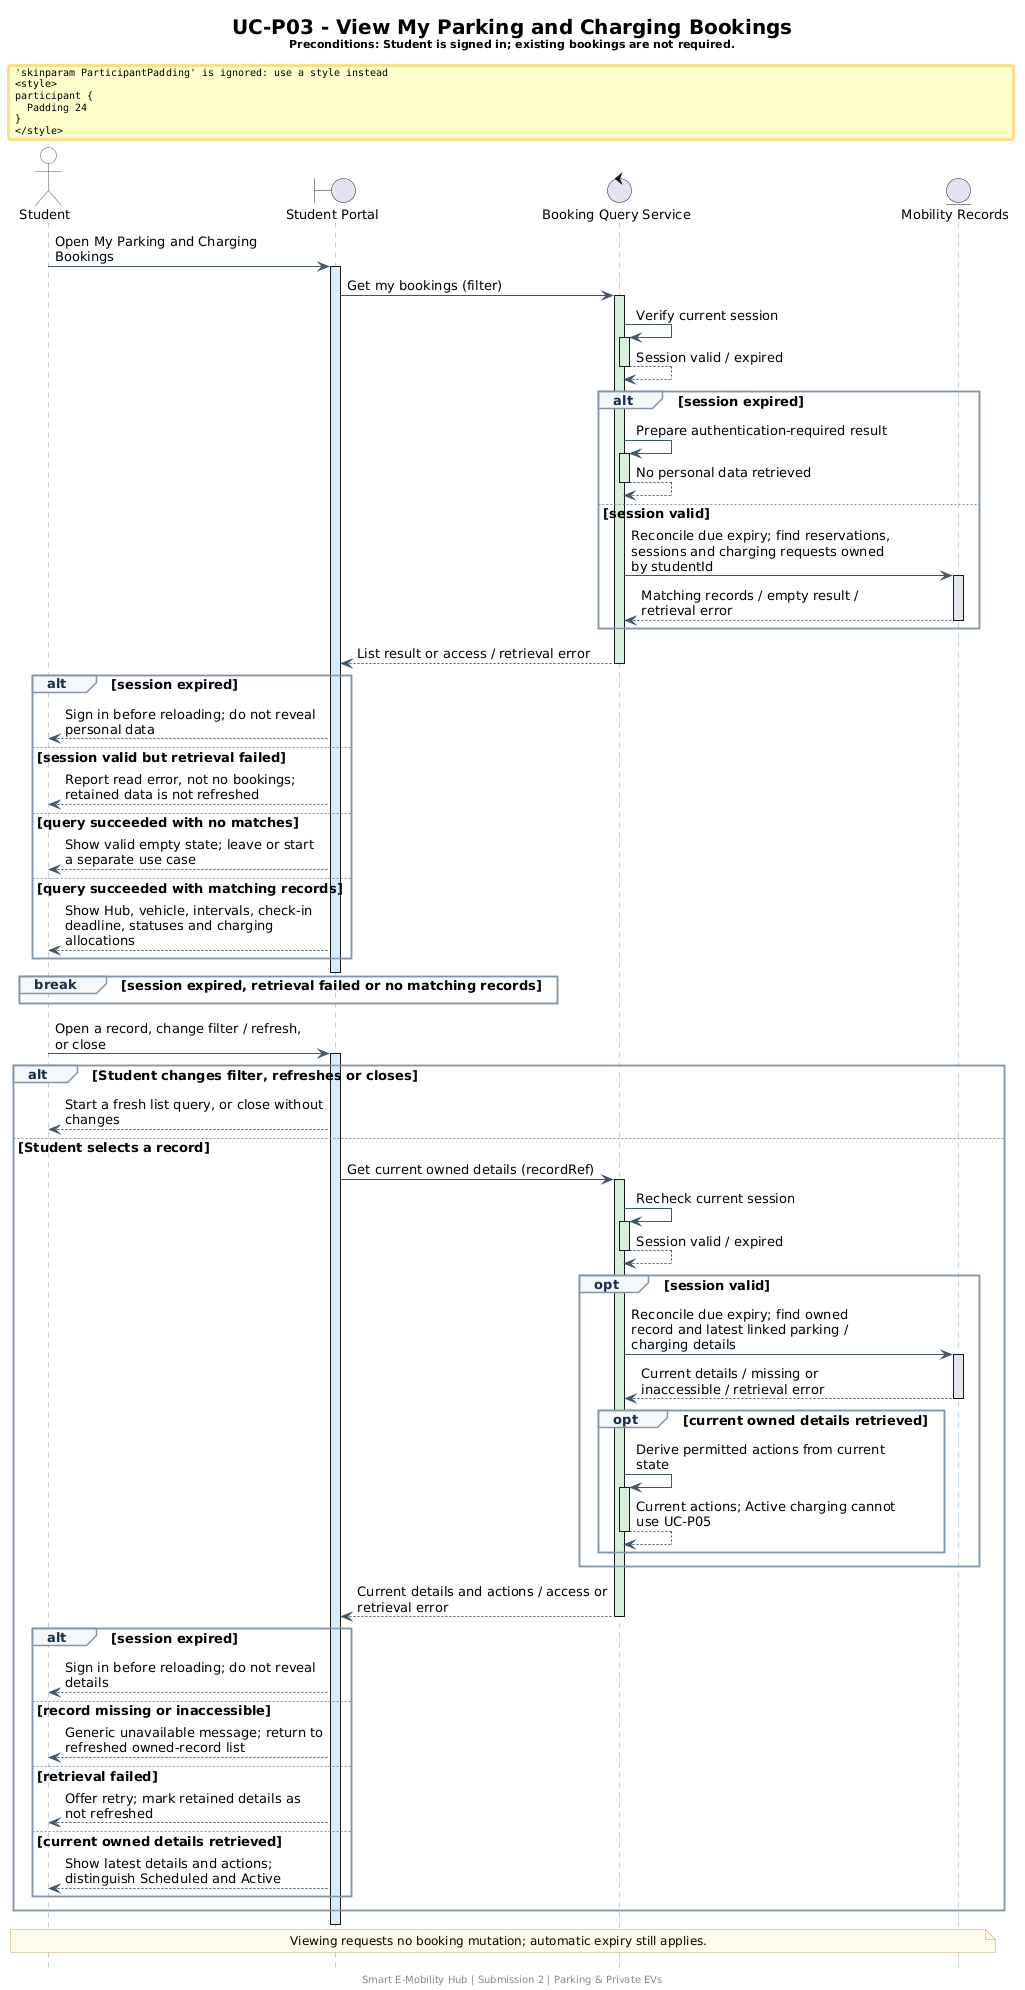

The diagram above was rendered by PlantUML. Its source (embedded in the PNG):
@startuml
skinparam backgroundColor #FFFFFF
skinparam shadowing false
skinparam defaultFontName SansSerif
skinparam defaultFontSize 13
skinparam titleFontSize 20
skinparam maxMessageSize 260
skinparam ParticipantPadding 24
skinparam BoxPadding 12
skinparam sequence {
  ArrowColor #42566B
  LifeLineBorderColor #8295A8
  LifeLineBackgroundColor #D8EAFE
  ActivationBorderColor #42566B
  ParticipantBorderColor #42566B
  ParticipantBackgroundColor #E8F1FA
  ParticipantFontColor #172B4D
  ActorBorderColor #42566B
  ActorBackgroundColor #FFFFFF
  GroupBorderColor #8295A8
  GroupBackgroundColor #F4F7FA
  GroupHeaderFontColor #172B4D
  DividerBackgroundColor #E8F1FA
  DividerBorderColor #8295A8
}
skinparam note {
  BackgroundColor #FFFBEB
  BorderColor #BBA86A
  FontSize 12
}
hide footbox
title
UC-P03 - View My Parking and Charging Bookings
<size:11>Preconditions: Student is signed in; existing bookings are not required.</size>
end title
actor Student as ST
boundary "Student Portal" as UI
control "Booking Query Service" as SVC
entity "Mobility Records" as DATA

ST -> UI: Open My Parking and Charging Bookings
activate UI #D8EAFE
UI -> SVC: Get my bookings (filter)
activate SVC #D8EEDC
SVC -> SVC: Verify current session
activate SVC #D8EEDC
SVC --> SVC: Session valid / expired
deactivate SVC
alt session expired
SVC -> SVC: Prepare authentication-required result
activate SVC #D8EEDC
SVC --> SVC: No personal data retrieved
deactivate SVC
else session valid
SVC -> DATA: Reconcile due expiry; find reservations, sessions and charging requests owned by studentId
activate DATA #E2E7ED
DATA --> SVC: Matching records / empty result / retrieval error
deactivate DATA
end
SVC --> UI: List result or access / retrieval error
deactivate SVC
alt session expired
UI --> ST: Sign in before reloading; do not reveal personal data
else session valid but retrieval failed
UI --> ST: Report read error, not no bookings; retained data is not refreshed
else query succeeded with no matches
UI --> ST: Show valid empty state; leave or start a separate use case
else query succeeded with matching records
UI --> ST: Show Hub, vehicle, intervals, check-in deadline, statuses and charging allocations
end
deactivate UI
break session expired, retrieval failed or no matching records

end
ST -> UI: Open a record, change filter / refresh, or close
activate UI #D8EAFE
alt Student changes filter, refreshes or closes
UI --> ST: Start a fresh list query, or close without changes
else Student selects a record
UI -> SVC: Get current owned details (recordRef)
activate SVC #D8EEDC
SVC -> SVC: Recheck current session
activate SVC #D8EEDC
SVC --> SVC: Session valid / expired
deactivate SVC
opt session valid
SVC -> DATA: Reconcile due expiry; find owned record and latest linked parking / charging details
activate DATA #E2E7ED
DATA --> SVC: Current details / missing or inaccessible / retrieval error
deactivate DATA
opt current owned details retrieved
SVC -> SVC: Derive permitted actions from current state
activate SVC #D8EEDC
SVC --> SVC: Current actions; Active charging cannot use UC-P05
deactivate SVC
end
end
SVC --> UI: Current details and actions / access or retrieval error
deactivate SVC
alt session expired
UI --> ST: Sign in before reloading; do not reveal details
else record missing or inaccessible
UI --> ST: Generic unavailable message; return to refreshed owned-record list
else retrieval failed
UI --> ST: Offer retry; mark retained details as not refreshed
else current owned details retrieved
UI --> ST: Show latest details and actions; distinguish Scheduled and Active
end
end
deactivate UI
note over ST,DATA
  Viewing requests no booking mutation; automatic expiry still applies.
end note

footer Smart E-Mobility Hub | Submission 2 | Parking & Private EVs
@enduml